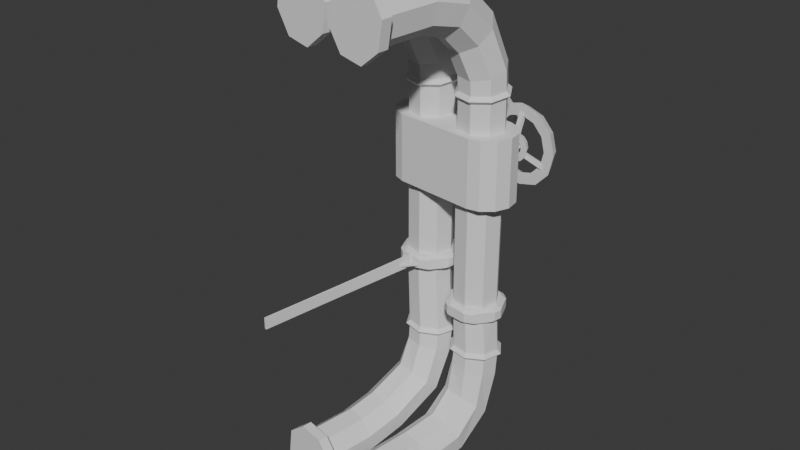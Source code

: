 # Source: pipeswithsupport.blend  (saved by Blender 4.4.30; exported with 4.5.12 LTS)
import bpy
from mathutils import Matrix  # noqa: F401  (used for matrix-valued properties, if any)

bpy.ops.wm.read_factory_settings(use_empty=True)
scene = bpy.context.scene
scene.name = 'Scene'

# ---- collections
col_collection = bpy.data.collections.new('Collection'); scene.collection.children.link(col_collection)

# ---- world
world_world = bpy.data.worlds.new('World'); scene.world = world_world
world_world.use_nodes = True; world_world.node_tree.nodes.clear()
_N = world_world.node_tree.nodes; _L = world_world.node_tree.links
n0 = _N.new('ShaderNodeOutputWorld'); n0.name = 'World Output'; n0.location = (300, 300)
n1 = _N.new('ShaderNodeBackground'); n1.name = 'Background'; n1.location = (10, 300)
n1.inputs[0].default_value = (0.05088, 0.05088, 0.05088, 1.0)
_L.new(n1.outputs[0], n0.inputs[0])
n0.is_active_output = True
world_world.color = (0.05088, 0.05088, 0.05088)
world_world.sun_shadow_jitter_overblur = 0.0

# ---- meshes
me_generator_v8_004 = bpy.data.meshes.new('generator_v8.004')
me_generator_v8_004.from_pydata([(-0.01076, 0.1881, -0.6619), (-0.003298, 0.1905, 0.044), (0.02885, 0.1437, -0.6614), (0.03744, 0.145, 0.04632), (-0.07827, 0.04818, -0.6632), (-0.01889, 0.04482, -0.6622), (-0.07278, 0.0469, 0.03852), (-0.0117, 0.04346, 0.04245), (-0.0685, 0.2064, 0.05281), (-0.06437, 0.1939, 0.04008), (-0.1217, 0.159, 0.04905), (-0.11, 0.1533, 0.03685), (0.05012, 0.1494, 0.06008), (0.03396, 0.0841, 0.04568), (0.04606, 0.07843, 0.05933), (-0.07828, 0.03509, 0.051), (-0.07302, 0.04684, 0.06433), (-0.1257, 0.0881, 0.0483), (-0.1138, 0.09237, 0.06201), (-0.4989, 0.1518, 0.4302), (-0.5033, 0.1612, 0.362), (-0.5204, 0.1719, 0.4461), (-0.5257, 0.1844, 0.3557), (-0.5032, 0.02567, 0.4846), (-0.5014, -0.0221, 0.4104), (-0.4857, 0.04138, 0.4594), (-0.4847, 0.00529, 0.4032), (-0.3287, 0.1434, 0.3058), (-0.3232, 0.08291, 0.2946), (-0.5024, 0.125, 0.3058), (-0.4965, 0.0645, 0.2946), (-0.1145, 0.1518, -0.6635), (-0.1179, 0.09251, -0.6637), (-0.1135, 0.0924, 0.0362), (0.002659, 0.2024, 0.05738), (-0.007134, 0.03108, 0.05557), (-0.1103, 0.1533, 0.06266), (-0.06461, 0.194, 0.06589), (0.03381, 0.08407, 0.07149), (0.03729, 0.145, 0.07213), (-0.5067, -0.00928, 0.3199), (-0.5161, 0.0564, 0.2663), (-0.4892, 0.01496, 0.3349), (-0.3214, 0.1707, 0.4302), (-0.328, 0.1798, 0.362), (-0.308, 0.02406, 0.4032), (-0.3072, 0.06033, 0.4594), (-0.07013, 0.1914, -0.6628), (0.02548, 0.0844, -0.6615), (-0.003477, 0.1906, 0.06981), (-0.4915, 0.1022, 0.4706), (-0.5111, 0.1061, 0.4994), (-0.01189, 0.04339, 0.06826), (-0.5239, 0.1365, 0.2812), (-0.3128, 0.1212, 0.4706), (-0.3146, 0.03351, 0.3349), (0.03287, 0.1447, 0.1496), (-0.007599, 0.1904, 0.1403), (-0.0763, 0.0464, 0.1186), (-0.01576, 0.04285, 0.1342), (-0.1133, 0.1531, 0.1119), (-0.155, 0.1617, 0.2112), (-0.06816, 0.1938, 0.1247), (-0.1185, 0.2017, 0.2465), (-0.03577, 0.08928, 0.3079), (0.02949, 0.08356, 0.147), (-0.03413, 0.1505, 0.3149), (-0.2264, 0.0932, 0.2696), (-0.1566, 0.1006, 0.2041), (-0.204, 0.0453, 0.3061), (-0.1224, 0.05409, 0.2295), (-0.2081, 0.1924, 0.3305), (-0.1782, 0.1858, 0.3922), (-0.1741, 0.03836, 0.3678), (-0.154, 0.07664, 0.4186), (-0.5585, 0.1328, 0.2808), (-0.5504, 0.05279, 0.266), (-0.1167, 0.09207, 0.1093), (-0.06844, 0.1971, 0.2895), (-0.07238, 0.04934, 0.2725), (-0.2281, 0.1541, 0.2798), (-0.1557, 0.1378, 0.4287), (-0.5584, 0.1679, 0.4457), (-0.5618, 0.1805, 0.3553), (-0.5386, -0.0261, 0.4099), (-0.5419, 0.02146, 0.4843), (-0.5502, 0.102, 0.4991), (-0.5421, -0.01296, 0.3195), (0.008306, -0.02364, -0.6619), (0.01561, -0.02071, 0.044), (0.04883, -0.06713, -0.6614), (0.05729, -0.06534, 0.04631), (-0.05626, -0.1649, -0.6632), (0.003177, -0.167, -0.6623), (-0.05084, -0.1658, 0.03847), (0.01029, -0.1679, 0.0424), (-0.04991, -0.006209, 0.0528), (-0.04553, -0.01856, 0.04007), (-0.1021, -0.05467, 0.04903), (-0.0903, -0.06016, 0.03683), (0.06987, -0.0607, 0.06007), (0.05509, -0.1263, 0.04564), (0.0673, -0.1317, 0.05929), (-0.0561, -0.1777, 0.05094), (-0.05108, -0.1658, 0.06428), (-0.1046, -0.1257, 0.04826), (-0.09278, -0.1212, 0.06197), (-0.4788, -0.06988, 0.4302), (-0.4835, -0.0606, 0.3619), (-0.5008, -0.05026, 0.4461), (-0.5063, -0.03783, 0.3557), (-0.4805, -0.1961, 0.4846), (-0.4776, -0.2438, 0.4103), (-0.4633, -0.18, 0.4593), (-0.4615, -0.2161, 0.4031), (-0.3085, -0.07466, 0.3057), (-0.3017, -0.135, 0.2945), (-0.4817, -0.09675, 0.3057), (-0.4746, -0.1571, 0.2945), (-0.09465, -0.06204, -0.6636), (-0.09677, -0.1214, -0.6637), (-0.0925, -0.1211, 0.03616), (0.02131, -0.008703, 0.05738), (0.01512, -0.1802, 0.05552), (-0.09058, -0.06014, 0.06263), (-0.04576, -0.01851, 0.06588), (0.05494, -0.1264, 0.07145), (0.05714, -0.06533, 0.07211), (-0.4833, -0.2311, 0.3198), (-0.494, -0.1656, 0.2662), (-0.4662, -0.2065, 0.3349), (-0.3017, -0.0473, 0.4302), (-0.3085, -0.03829, 0.3619), (-0.2853, -0.1936, 0.4031), (-0.2853, -0.1573, 0.4593), (-0.05113, -0.02153, -0.6628), (0.04671, -0.1265, -0.6615), (0.01543, -0.02066, 0.06981), (-0.4704, -0.1194, 0.4705), (-0.49, -0.1158, 0.4994), (0.0101, -0.168, 0.06821), (-0.5035, -0.08563, 0.2811), (-0.2921, -0.09663, 0.4705), (-0.2921, -0.1843, 0.3349), (0.05272, -0.06581, 0.1496), (0.01131, -0.02098, 0.1403), (-0.05436, -0.1664, 0.1185), (0.006248, -0.1686, 0.1341), (-0.09362, -0.06044, 0.1119), (-0.1352, -0.05273, 0.2112), (-0.04932, -0.01878, 0.1247), (-0.09955, -0.01199, 0.2465), (-0.01448, -0.1226, 0.3078), (0.05063, -0.127, 0.147), (-0.01413, -0.06134, 0.3149), (-0.2051, -0.1227, 0.2696), (-0.1355, -0.1138, 0.2041), (-0.1818, -0.1701, 0.3061), (-0.1004, -0.1596, 0.2295), (-0.189, -0.02314, 0.3305), (-0.1589, -0.02918, 0.3922), (-0.1517, -0.1765, 0.3678), (-0.1325, -0.1378, 0.4185), (-0.538, -0.09012, 0.2808), (-0.5282, -0.1699, 0.2659), (-0.09571, -0.1215, 0.1093), (-0.04941, -0.0155, 0.2895), (-0.05024, -0.1633, 0.2724), (-0.2081, -0.0619, 0.2797), (-0.1354, -0.0767, 0.4287), (-0.5386, -0.05501, 0.4456), (-0.5423, -0.04247, 0.3552), (-0.5148, -0.2486, 0.4098), (-0.5191, -0.2011, 0.4842), (-0.529, -0.1208, 0.4991), (-0.5186, -0.2355, 0.3194), (0.005617, -0.1773, -0.8533), (0.04751, -0.1329, -0.8564), (-0.05987, -0.03188, -0.8466), (0.001197, -0.03008, -0.8517), (-0.06013, -0.1914, -0.8609), (-0.05545, -0.1791, -0.8483), (-0.1119, -0.1427, -0.8562), (-0.09991, -0.1372, -0.8442), (0.05981, -0.1376, -0.8704), (0.04568, -0.07194, -0.8557), (0.05768, -0.06658, -0.8696), (-0.06528, -0.01993, -0.859), (-0.06057, -0.03181, -0.8724), (-0.1141, -0.07164, -0.8554), (-0.1025, -0.07623, -0.8693), (-0.4814, -0.1935, -1.23), (-0.4826, -0.2032, -1.161), (-0.4987, -0.2176, -1.245), (-0.4997, -0.2305, -1.155), (-0.5123, -0.0712, -1.284), (-0.5189, -0.02364, -1.21), (-0.4915, -0.08288, -1.259), (-0.4968, -0.04703, -1.203), (-0.3143, -0.15, -1.109), (-0.321, -0.0896, -1.098), (-0.488, -0.1672, -1.105), (-0.4944, -0.1068, -1.094), (-0.1017, -0.07627, -0.8435), (0.01101, -0.1894, -0.8668), (0.005856, -0.01782, -0.8649), (-0.1007, -0.1373, -0.87), (-0.05615, -0.1792, -0.8741), (0.04506, -0.07189, -0.8815), (0.0469, -0.1329, -0.8822), (-0.5198, -0.03677, -1.12), (-0.5146, -0.1027, -1.066), (-0.498, -0.05703, -1.135), (-0.3038, -0.1759, -1.233), (-0.3072, -0.1858, -1.165), (-0.3201, -0.0295, -1.207), (-0.313, -0.06517, -1.263), (0.004966, -0.1774, -0.8791), (-0.4851, -0.1436, -1.27), (-0.504, -0.1516, -1.299), (0.0005413, -0.03, -0.8775), (-0.5063, -0.1828, -1.08), (-0.3062, -0.1259, -1.274), (-0.3234, -0.03971, -1.138), (0.04107, -0.1324, -0.9596), (-0.0004328, -0.177, -0.9496), (-0.06484, -0.03127, -0.9266), (-0.00451, -0.02934, -0.9433), (-0.1046, -0.137, -0.9192), (-0.1212, -0.1401, -1.018), (-0.06077, -0.1789, -0.9329), (-0.08256, -0.1773, -1.054), (-0.009325, -0.0593, -1.117), (0.03938, -0.07125, -0.9569), (-0.003381, -0.1203, -1.124), (-0.2034, -0.09077, -1.075), (-0.1271, -0.07928, -1.011), (-0.1914, -0.03953, -1.112), (-0.09684, -0.03043, -1.037), (-0.1675, -0.1847, -1.136), (-0.1405, -0.1725, -1.199), (-0.1644, -0.02706, -1.174), (-0.1383, -0.06085, -1.225), (-0.5409, -0.1862, -1.079), (-0.5489, -0.1061, -1.065), (-0.1063, -0.07583, -0.9166), (-0.03376, -0.1692, -1.098), (-0.04808, -0.02209, -1.081), (-0.1935, -0.1508, -1.085), (-0.1284, -0.1212, -1.235), (-0.5367, -0.2215, -1.244), (-0.5358, -0.234, -1.154), (-0.5561, -0.0273, -1.209), (-0.5511, -0.07496, -1.283), (-0.543, -0.1556, -1.298), (-0.5552, -0.04036, -1.118), (-0.01602, 0.03498, -0.8533), (0.02848, 0.07675, -0.8564), (-0.07259, 0.1841, -0.8467), (-0.01153, 0.1822, -0.8517), (-0.0825, 0.02486, -0.8609), (-0.07708, 0.03689, -0.8483), (-0.1313, 0.07667, -0.8562), (-0.1189, 0.08136, -0.8442), (0.04048, 0.0713, -0.8704), (0.03034, 0.1377, -0.8557), (0.04264, 0.1424, -0.8696), (-0.07727, 0.1964, -0.859), (-0.07329, 0.1842, -0.8725), (-0.1291, 0.1477, -0.8554), (-0.1178, 0.1424, -0.8694), (-0.5277, 0.0297, -1.23), (-0.5288, 0.01998, -1.162), (-0.5446, 0.005293, -1.246), (-0.5454, -0.007565, -1.155), (-0.5606, 0.1515, -1.285), (-0.5679, 0.1989, -1.211), (-0.5396, 0.1402, -1.26), (-0.5455, 0.1759, -1.204), (-0.3839, 0.07166, -1.109), (-0.387, 0.1324, -1.098), (-0.5347, 0.05583, -1.106), (-0.542, 0.1162, -1.095), (-0.1171, 0.1423, -0.8436), (-0.01137, 0.02263, -0.8668), (-0.006141, 0.1942, -0.8649), (-0.1197, 0.08138, -0.87), (-0.07779, 0.03687, -0.8741), (0.02973, 0.1378, -0.8815), (0.02787, 0.07677, -0.8822), (-0.5686, 0.1858, -1.12), (-0.5624, 0.12, -1.066), (-0.5465, 0.1659, -1.135), (-0.375, 0.04513, -1.233), (-0.379, 0.03549, -1.165), (-0.3824, 0.1923, -1.207), (-0.3775, 0.1562, -1.263), (-0.01667, 0.03495, -0.8791), (-0.5322, 0.07951, -1.271), (-0.5509, 0.07122, -1.299), (-0.01218, 0.1823, -0.8775), (-0.5527, 0.03996, -1.081), (-0.3744, 0.09516, -1.274), (-0.3863, 0.1823, -1.139), (0.02209, 0.07758, -0.9595), (-0.02204, 0.03559, -0.9495), (-0.07752, 0.185, -0.9266), (-0.01718, 0.1833, -0.9433), (-0.1236, 0.0819, -0.9192), (-0.1616, 0.07824, -1.018), (-0.08238, 0.03741, -0.9328), (-0.1254, 0.03869, -1.054), (-0.04513, 0.1521, -1.117), (0.0241, 0.1388, -0.957), (-0.04288, 0.09082, -1.124), (-0.2892, 0.1362, -1.075), (-0.1639, 0.1393, -1.011), (-0.2747, 0.1867, -1.112), (-0.1307, 0.1862, -1.037), (-0.258, 0.04037, -1.136), (-0.2305, 0.05095, -1.198), (-0.2472, 0.1975, -1.174), (-0.2228, 0.1623, -1.225), (-0.5873, 0.03606, -1.08), (-0.5966, 0.116, -1.065), (-0.1216, 0.143, -0.9166), (-0.07616, 0.04384, -1.098), (-0.08156, 0.1916, -1.081), (-0.2823, 0.07572, -1.085), (-0.2158, 0.1015, -1.235), (-0.5826, 0.0008358, -1.245), (-0.5815, -0.01169, -1.154), (-0.6051, 0.1947, -1.209), (-0.5993, 0.1471, -1.284), (-0.59, 0.06667, -1.298), (-0.604, 0.1816, -1.119)], [], [(86, 85, 23, 51), (46, 25, 26, 45), (37, 62, 57, 49), (6, 15, 17, 33), (12, 3, 1, 34), (37, 8, 10, 36), (24, 40, 42, 26), (53, 22, 20, 29), (3, 13, 48, 2), (39, 56, 65, 38), (13, 14, 35, 7), (34, 49, 39, 12), (34, 1, 9, 8), (11, 10, 8, 9), (26, 25, 23, 24), (42, 55, 45, 26), (29, 20, 44, 27), (3, 2, 0, 1), (7, 6, 4, 5), (38, 65, 59, 52), (35, 52, 16, 15), (9, 47, 31, 11), (33, 11, 31, 32), (17, 18, 36, 10), (41, 53, 29, 30), (33, 17, 10, 11), (18, 17, 15, 16), (12, 39, 38, 14), (14, 38, 52, 35), (30, 42, 40, 41), (8, 37, 49, 34), (7, 35, 15, 6), (22, 21, 19, 20), (51, 23, 25, 50), (49, 57, 56, 39), (21, 51, 50, 19), (30, 28, 55, 42), (83, 82, 21, 22), (13, 7, 5, 48), (30, 29, 27, 28), (16, 58, 77, 18), (54, 81, 72, 43), (69, 70, 79, 73), (61, 60, 77, 68), (81, 66, 78, 72), (79, 59, 65, 64), (61, 80, 71, 63), (25, 46, 54, 50), (82, 86, 51, 21), (68, 77, 58, 70), (14, 13, 3, 12), (73, 79, 64, 74), (84, 82, 83, 87), (70, 69, 67, 68), (87, 40, 24, 84), (56, 66, 64, 65), (20, 19, 43, 44), (52, 59, 58, 16), (1, 0, 47, 9), (70, 58, 59, 79), (36, 60, 62, 37), (18, 77, 60, 36), (63, 62, 60, 61), (75, 83, 22, 53), (44, 71, 80, 27), (74, 64, 66, 81), (57, 78, 66, 56), (62, 63, 78, 57), (69, 55, 28, 67), (72, 78, 63, 71), (55, 69, 73, 45), (74, 46, 45, 73), (80, 61, 68, 67), (43, 72, 71, 44), (19, 50, 54, 43), (27, 80, 67, 28), (76, 41, 40, 87), (46, 74, 81, 54), (6, 33, 32, 4), (76, 75, 53, 41), (76, 87, 75), (75, 87, 83), (23, 85, 84, 24), (84, 85, 82), (82, 85, 86), (174, 173, 111, 139), (94, 121, 120, 92), (125, 150, 145, 137), (94, 103, 105, 121), (100, 91, 89, 122), (125, 96, 98, 124), (112, 128, 130, 114), (141, 110, 108, 117), (121, 99, 119, 120), (91, 101, 136, 90), (101, 102, 123, 95), (122, 137, 127, 100), (122, 89, 97, 96), (99, 98, 96, 97), (114, 113, 111, 112), (130, 143, 133, 114), (117, 108, 132, 115), (134, 113, 114, 133), (95, 94, 92, 93), (126, 153, 147, 140), (123, 140, 104, 103), (97, 135, 119, 99), (127, 144, 153, 126), (105, 106, 124, 98), (129, 141, 117, 118), (121, 105, 98, 99), (106, 105, 103, 104), (100, 127, 126, 102), (102, 126, 140, 123), (118, 130, 128, 129), (96, 125, 137, 122), (95, 123, 103, 94), (110, 109, 107, 108), (139, 111, 113, 138), (137, 145, 144, 127), (109, 139, 138, 107), (118, 116, 143, 130), (171, 170, 109, 110), (101, 95, 93, 136), (118, 117, 115, 116), (104, 146, 165, 106), (142, 169, 160, 131), (157, 158, 167, 161), (149, 148, 165, 156), (169, 154, 166, 160), (167, 147, 153, 152), (149, 168, 159, 151), (113, 134, 142, 138), (170, 174, 139, 109), (156, 165, 146, 158), (102, 101, 91, 100), (161, 167, 152, 162), (172, 170, 171, 175), (158, 157, 155, 156), (175, 128, 112, 172), (144, 154, 152, 153), (108, 107, 131, 132), (140, 147, 146, 104), (89, 88, 135, 97), (158, 146, 147, 167), (124, 148, 150, 125), (106, 165, 148, 124), (151, 150, 148, 149), (163, 171, 110, 141), (132, 159, 168, 115), (162, 152, 154, 169), (145, 166, 154, 144), (150, 151, 166, 145), (157, 143, 116, 155), (160, 166, 151, 159), (143, 157, 161, 133), (162, 134, 133, 161), (168, 149, 156, 155), (131, 160, 159, 132), (107, 138, 142, 131), (115, 168, 155, 116), (164, 129, 128, 175), (134, 162, 169, 142), (91, 90, 88, 89), (164, 163, 141, 129), (164, 175, 163), (163, 175, 171), (111, 173, 172, 112), (172, 173, 170), (170, 173, 174), (254, 253, 195, 219), (216, 197, 198, 215), (207, 230, 225, 217), (178, 187, 189, 203), (184, 177, 176, 204), (207, 180, 182, 206), (196, 210, 212, 198), (221, 194, 192, 201), (209, 224, 233, 208), (185, 186, 205, 179), (204, 217, 209, 184), (204, 176, 181, 180), (183, 182, 180, 181), (198, 197, 195, 196), (212, 223, 215, 198), (201, 192, 214, 199), (208, 233, 227, 220), (205, 220, 188, 187), (189, 190, 206, 182), (211, 221, 201, 202), (203, 189, 182, 183), (190, 189, 187, 188), (184, 209, 208, 186), (186, 208, 220, 205), (202, 212, 210, 211), (180, 207, 217, 204), (179, 205, 187, 178), (194, 193, 191, 192), (219, 195, 197, 218), (217, 225, 224, 209), (193, 219, 218, 191), (202, 200, 223, 212), (251, 250, 193, 194), (202, 201, 199, 200), (188, 226, 245, 190), (222, 249, 240, 213), (237, 238, 247, 241), (229, 228, 245, 236), (249, 234, 246, 240), (247, 227, 233, 232), (229, 248, 239, 231), (197, 216, 222, 218), (250, 254, 219, 193), (236, 245, 226, 238), (186, 185, 177, 184), (241, 247, 232, 242), (252, 250, 251, 255), (238, 237, 235, 236), (255, 210, 196, 252), (224, 234, 232, 233), (192, 191, 213, 214), (220, 227, 226, 188), (238, 226, 227, 247), (206, 228, 230, 207), (190, 245, 228, 206), (231, 230, 228, 229), (243, 251, 194, 221), (214, 239, 248, 199), (242, 232, 234, 249), (225, 246, 234, 224), (230, 231, 246, 225), (237, 223, 200, 235), (240, 246, 231, 239), (223, 237, 241, 215), (242, 216, 215, 241), (248, 229, 236, 235), (213, 240, 239, 214), (191, 218, 222, 213), (199, 248, 235, 200), (244, 211, 210, 255), (216, 242, 249, 222), (244, 243, 221, 211), (244, 255, 243), (243, 255, 251), (195, 253, 252, 196), (252, 253, 250), (250, 253, 254), (334, 333, 275, 299), (287, 310, 305, 297), (258, 267, 269, 283), (264, 257, 256, 284), (287, 260, 262, 286), (276, 290, 292, 278), (301, 274, 272, 281), (265, 266, 285, 259), (284, 297, 289, 264), (284, 256, 261, 260), (263, 262, 260, 261), (278, 277, 275, 276), (292, 303, 295, 278), (281, 272, 294, 279), (296, 277, 278, 295), (288, 313, 307, 300), (285, 300, 268, 267), (289, 304, 313, 288), (269, 270, 286, 262), (291, 301, 281, 282), (283, 269, 262, 263), (270, 269, 267, 268), (264, 289, 288, 266), (266, 288, 300, 285), (282, 292, 290, 291), (260, 287, 297, 284), (259, 285, 267, 258), (274, 273, 271, 272), (299, 275, 277, 298), (297, 305, 304, 289), (273, 299, 298, 271), (282, 280, 303, 292), (331, 330, 273, 274), (282, 281, 279, 280), (268, 306, 325, 270), (302, 329, 320, 293), (317, 318, 327, 321), (309, 308, 325, 316), (329, 314, 326, 320), (327, 307, 313, 312), (309, 328, 319, 311), (277, 296, 302, 298), (330, 334, 299, 273), (316, 325, 306, 318), (266, 265, 257, 264), (321, 327, 312, 322), (332, 330, 331, 335), (318, 317, 315, 316), (335, 290, 276, 332), (304, 314, 312, 313), (272, 271, 293, 294), (300, 307, 306, 268), (318, 306, 307, 327), (286, 308, 310, 287), (270, 325, 308, 286), (311, 310, 308, 309), (323, 331, 274, 301), (294, 319, 328, 279), (322, 312, 314, 329), (305, 326, 314, 304), (310, 311, 326, 305), (317, 303, 280, 315), (320, 326, 311, 319), (303, 317, 321, 295), (322, 296, 295, 321), (328, 309, 316, 315), (293, 320, 319, 294), (271, 298, 302, 293), (279, 328, 315, 280), (324, 291, 290, 335), (296, 322, 329, 302), (324, 323, 301, 291), (324, 335, 323), (323, 335, 331), (275, 333, 332, 276), (332, 333, 330), (330, 333, 334), (183, 181, 92, 120), (181, 176, 93, 92), (176, 177, 136, 93), (177, 185, 90, 136), (185, 179, 88, 90), (179, 178, 135, 88), (178, 203, 119, 135), (203, 183, 120, 119), (263, 261, 4, 32), (261, 256, 5, 4), (256, 257, 48, 5), (257, 265, 2, 48), (265, 259, 0, 2), (259, 258, 47, 0), (258, 283, 31, 47), (283, 263, 32, 31)])
me_generator_v8_004.update()
me_generator_v8_002 = bpy.data.meshes.new('generator_v8.002')
me_generator_v8_002.from_pydata([(0.07693, -0.1212, -0.06557), (0.03553, -0.2021, -0.06405), (0.06842, -0.1629, -0.06511), (-0.06297, -0.2108, -0.06147), (-0.01257, -0.2197, -0.06271), (-0.1022, -0.1778, -0.06065), (-0.1178, -0.1382, -0.06047), (-0.1238, -0.1395, -0.2948), (-0.1082, -0.1792, -0.295), (-0.1345, 0.1917, -0.06191), (-0.1016, 0.2309, -0.06297), (-0.1405, 0.1904, -0.2963), (-0.1077, 0.2296, -0.2973), (-0.05354, 0.2484, -0.06431), (-0.003135, 0.2395, -0.06555), (0.03607, 0.2066, -0.06637), (-0.06899, -0.2121, -0.2958), (-0.01859, -0.221, -0.2971), (0.02951, -0.2035, -0.2984), (0.03006, 0.2053, -0.3007), (-0.009153, 0.2382, -0.2999), (-0.143, 0.15, -0.06145), (0.05171, 0.167, -0.06655), (-0.1491, 0.1486, -0.2958), (0.04569, 0.1657, -0.3009), (0.07091, -0.1225, -0.2999), (-0.05956, 0.2471, -0.2987), (0.06241, -0.1643, -0.2995)], [], [(1, 18, 27, 2), (5, 8, 16, 3), (24, 19, 15, 22), (26, 12, 10, 13), (23, 11, 12, 26, 20, 19, 24, 25, 27, 18, 17, 16, 8, 7), (12, 11, 9, 10), (6, 21, 23, 7), (4, 17, 18, 1), (17, 4, 3, 16), (11, 23, 21, 9), (14, 15, 19, 20), (8, 5, 6, 7), (20, 26, 13, 14), (2, 27, 25, 0), (25, 24, 22, 0), (1, 2, 0, 22, 15, 14, 13, 10, 9, 21, 6, 5, 3, 4)])
me_generator_v8_002.update()
me_generator_v8_001 = bpy.data.meshes.new('generator_v8.001')
me_generator_v8_001.from_pydata([(0.2608, 0.04694, -0.1266), (0.2588, 0.08332, -0.09017), (0.296, 0.03082, -0.1162), (0.2936, 0.07481, -0.07211), (0.2616, 0.03363, -0.1764), (0.2608, 0.04694, -0.2261), (0.2635, -0.007478, -0.1764), (0.2625, 0.01134, -0.2467), (0.2902, 0.1349, -0.05598), (0.2596, 0.06275, -0.05453), (0.2557, 0.133, -0.03569), (0.2969, 0.01471, -0.1764), (0.2596, 0.06275, -0.2982), (0.2588, 0.08332, -0.2626), (0.256, 0.133, -0.07684), (0.2625, 0.01134, -0.106), (0.296, 0.03082, -0.2366), (0.2936, 0.07481, -0.2806), (0.2902, 0.1349, -0.2968), (0.2869, 0.195, -0.2806), (0.256, 0.133, -0.2759), (0.2532, 0.1827, -0.2626), (0.2512, 0.2191, -0.2261), (0.2505, 0.2324, -0.1764), (0.2489, 0.2546, -0.2467), (0.2478, 0.2735, -0.1764), (0.2844, 0.239, -0.1162), (0.2835, 0.2551, -0.1764), (0.2489, 0.2546, -0.106), (0.2532, 0.1827, -0.09017), (0.2869, 0.195, -0.07211), (0.2306, 0.106, -0.1321), (0.2317, 0.08735, -0.1508), (0.2515, 0.1134, -0.1429), (0.2522, 0.0993, -0.1571), (0.2301, 0.1186, -0.1987), (0.2306, 0.1092, -0.1893), (0.2515, 0.1134, -0.2098), (0.2504, 0.09917, -0.1934), (0.2292, 0.1315, -0.2274), (0.2278, 0.157, -0.2206), (0.2504, 0.1327, -0.215), (0.2493, 0.152, -0.2098), (0.2557, 0.133, -0.3171), (0.2844, 0.239, -0.2366), (0.2512, 0.2191, -0.1266), (0.2518, 0.2032, -0.05453), (0.2292, 0.1315, -0.1253), (0.2504, 0.1327, -0.1378), (0.2308, 0.1057, -0.1764), (0.2525, 0.09413, -0.1764), (0.2306, 0.106, -0.2206), (0.2279, 0.1573, -0.1764), (0.2281, 0.1538, -0.1893), (0.2482, 0.1712, -0.1764), (0.2467, 0.166, -0.1934), (0.2518, 0.2032, -0.2982), (0.2301, 0.1186, -0.154), (0.2306, 0.1092, -0.1635), (0.2294, 0.1315, -0.1506), (0.232, 0.08052, -0.1764), (0.2317, 0.08735, -0.2019), (0.2294, 0.1315, -0.2022), (0.2287, 0.1444, -0.1987), (0.2267, 0.1757, -0.2019), (0.2263, 0.1825, -0.1764), (0.2485, 0.1661, -0.1571), (0.2281, 0.1538, -0.1635), (0.2278, 0.157, -0.1321), (0.2493, 0.152, -0.1429), (0.2405, 0.1591, -0.2025), (0.2675, 0.2314, -0.2433), (0.2701, 0.2382, -0.2296), (0.275, 0.1262, -0.05892), (0.244, 0.1245, -0.1406), (0.2741, 0.1418, -0.05892), (0.2431, 0.1401, -0.1406), (0.1893, -0.08913, -0.0262), (0.1917, -0.1594, -0.04505), (0.2239, -0.08795, -0.04649), (0.2259, -0.1481, -0.06262), (0.193, -0.1886, -0.1669), (0.1926, -0.1753, -0.1171), (0.228, -0.2083, -0.1669), (0.2275, -0.1922, -0.1067), (0.1926, -0.1753, -0.2166), (0.1913, -0.1389, -0.2531), (0.1935, -0.2109, -0.2372), (0.1917, -0.1594, -0.2887), (0.2267, 0.1757, -0.1508), (0.2784, 0.03646, -0.2433), (0.2435, 0.1054, -0.2025), (0.2817, 0.03, -0.2296), (0.2284, 0.1713, -0.1888), (0.2554, 0.2437, -0.2296), (0.1896, -0.08912, -0.06735), (0.1913, -0.1389, -0.08069), (0.1935, -0.2109, -0.09654), (0.2275, -0.1922, -0.2271), (0.1893, -0.08913, -0.3076), (0.1896, -0.08912, -0.2664), (0.2287, 0.1444, -0.154), (0.2678, 0.02294, -0.2296), (0.2329, 0.09186, -0.1888), (0.2296, 0.09831, -0.2025), (0.2645, 0.0294, -0.2433), (0.2295, 0.1237, -0.1351), (0.2605, 0.1254, -0.05342), (0.2259, 0.1645, -0.2025), (0.2529, 0.2369, -0.2433), (0.2287, 0.1393, -0.1351), (0.2596, 0.141, -0.05342), (0.1941, -0.2297, -0.1669), (0.2259, -0.1481, -0.2711), (0.2239, -0.08795, -0.2873), (0.2218, -0.02779, -0.2711), (0.2203, 0.01625, -0.2271), (0.1879, -0.03939, -0.2531), (0.1867, -0.002978, -0.2166), (0.1862, 0.01035, -0.1669), (0.1867, -0.002978, -0.1171), (0.1845, 0.05147, -0.1669), (0.1852, 0.03263, -0.09654), (0.2218, -0.02779, -0.06262), (0.2203, 0.01625, -0.1067), (0.1869, -0.01883, -0.04505), (0.1847, -0.1086, -0.1334), (0.184, -0.08932, -0.1283), (0.1637, -0.1156, -0.1227), (0.1628, -0.09004, -0.1158), (0.1853, -0.1279, -0.1669), (0.1833, -0.1228, -0.1839), (0.1639, -0.1158, -0.1669), (0.1638, -0.1124, -0.1798), (0.184, -0.08932, -0.2055), (0.1847, -0.1086, -0.2003), (0.1628, -0.09004, -0.2179), (0.1637, -0.1156, -0.2111), (0.181, -0.05593, -0.1839), (0.1827, -0.05072, -0.1669), (0.1622, -0.06769, -0.1798), (0.1621, -0.06423, -0.1669), (0.1869, -0.01883, -0.2887), (0.2198, 0.03237, -0.1669), (0.1879, -0.03939, -0.08069), (0.1851, -0.1227, -0.1476), (0.1638, -0.1124, -0.154), (0.1643, -0.1342, -0.1924), (0.1833, -0.07002, -0.2003), (0.1626, -0.07713, -0.1892), (0.1829, -0.05589, -0.1476), (0.1613, -0.04584, -0.1413), (0.1611, -0.03901, -0.1669), (0.1852, 0.03263, -0.2372), (0.163, -0.09003, -0.1411), (0.1634, -0.1029, -0.1445), (0.1643, -0.1342, -0.1413), (0.1645, -0.1411, -0.1669), (0.1634, -0.1029, -0.1892), (0.163, -0.09003, -0.1927), (0.1619, -0.06452, -0.2111), (0.1613, -0.04584, -0.1924), (0.1622, -0.06769, -0.154), (0.1833, -0.07002, -0.1334), (0.1626, -0.07713, -0.1445), (0.1619, -0.06452, -0.1227), (0.2131, -0.1927, -0.2201), (0.1765, -0.1165, -0.193), (0.21, -0.1861, -0.2338), (0.206, 0.01577, -0.2201), (0.1629, -0.05022, -0.1793), (0.1915, 0.02155, -0.2201), (0.1625, -0.1232, -0.193), (0.1959, -0.1929, -0.2338), (0.1656, -0.1298, -0.1793), (0.199, -0.1994, -0.2201), (0.2033, 0.00905, -0.2338), (0.1747, -0.06273, -0.193), (0.1888, 0.01483, -0.2338), (0.1602, -0.05695, -0.193), (0.1624, -0.08224, -0.1256), (0.1934, -0.08118, -0.04393), (0.1769, -0.08175, -0.1311), (0.2079, -0.08069, -0.04943), (0.163, -0.09785, -0.1256), (0.194, -0.09678, -0.04393), (0.1774, -0.09735, -0.1311), (0.2085, -0.09629, -0.04943), (0.1043, 0.1129, -0.1864), (0.1149, 0.1035, -0.1764), (0.1043, 0.1129, -0.1664), (0.09488, 0.1023, -0.1764), (0.2531, 0.1112, -0.1764), (0.2648, 0.1205, -0.185), (0.2648, 0.1205, -0.1677), (0.1136, 0.125, -0.1547), (0.1031, 0.1345, -0.1647), (0.09368, 0.1239, -0.1547), (0.1042, 0.1145, -0.1647), (0.2636, 0.1421, -0.1634), (0.2519, 0.1328, -0.1547), (0.2646, 0.1248, -0.1634), (0.2634, 0.1464, -0.1677), (0.2634, 0.1464, -0.185), (0.2507, 0.1544, -0.1764), (0.2519, 0.1328, -0.198), (0.2636, 0.1421, -0.1893), (0.2646, 0.1248, -0.1893), (0.103, 0.1361, -0.1664), (0.1124, 0.1466, -0.1764), (0.103, 0.1361, -0.1864), (0.09247, 0.1455, -0.1764), (0.1031, 0.1345, -0.188), (0.1136, 0.125, -0.198), (0.1042, 0.1145, -0.188), (0.09368, 0.1239, -0.198), (0.1848, -0.06766, -0.1669), (0.1973, -0.07589, -0.1582), (0.1973, -0.07589, -0.1755), (0.1855, -0.08926, -0.1453), (0.198, -0.0975, -0.1539), (0.1975, -0.08019, -0.1539), (0.198, -0.0975, -0.1798), (0.1855, -0.08926, -0.1885), (0.1975, -0.08019, -0.1798), (0.1982, -0.1018, -0.1582), (0.1863, -0.1109, -0.1669), (0.1982, -0.1018, -0.1755), (0.03685, -0.08569, -0.1539), (0.03744, -0.103, -0.1539), (0.04939, -0.09392, -0.1453), (0.04865, -0.07231, -0.1669), (0.0367, -0.08139, -0.1755), (0.0367, -0.08139, -0.1582), (0.03759, -0.1073, -0.1582), (0.03759, -0.1073, -0.1755), (0.05013, -0.1155, -0.1669), (0.04939, -0.09392, -0.1885), (0.03744, -0.103, -0.1798), (0.03685, -0.08569, -0.1798), (0.01005, 0.1106, -0.1634), (0.0218, 0.1199, -0.1547), (0.009086, 0.1279, -0.1634), (0.008846, 0.1322, -0.185), (0.008846, 0.1322, -0.1677), (0.02059, 0.1415, -0.1764), (0.0218, 0.1199, -0.198), (0.01005, 0.1106, -0.1893), (0.009086, 0.1279, -0.1893), (0.01029, 0.1063, -0.1677), (0.01029, 0.1063, -0.185), (0.023, 0.09832, -0.1764)], [], [(5, 4, 11, 16), (64, 53, 52, 65), (19, 18, 43, 56), (23, 22, 44, 27), (68, 101, 59, 47), (46, 28, 45, 29), (21, 20, 18, 19), (56, 43, 20, 21), (27, 44, 24, 25), (17, 16, 7, 12), (25, 24, 22, 23), (20, 13, 17, 18), (2, 3, 9, 15), (3, 2, 0, 1), (56, 24, 44, 19), (30, 8, 14, 29), (10, 46, 29, 14), (10, 9, 3, 8), (29, 45, 26, 30), (50, 34, 32, 60), (54, 55, 64, 65), (33, 48, 47, 31), (41, 37, 51, 39), (45, 23, 27, 26), (60, 49, 36, 61), (66, 54, 65, 89), (48, 69, 68, 47), (13, 5, 16, 17), (34, 33, 31, 32), (50, 38, 36, 49), (5, 13, 12, 7), (32, 58, 49, 60), (4, 0, 2, 11), (28, 46, 30, 26), (8, 30, 46, 10), (43, 12, 13, 20), (49, 58, 34, 50), (1, 14, 8, 3), (25, 28, 26, 27), (9, 10, 14, 1), (7, 6, 4, 5), (101, 67, 66, 69), (57, 59, 48, 33), (16, 11, 6, 7), (62, 35, 37, 41), (67, 52, 54, 66), (42, 41, 39, 40), (89, 67, 101, 68), (59, 101, 69, 48), (103, 102, 92, 38), (55, 42, 40, 64), (38, 37, 35, 36), (37, 38, 61, 51), (38, 50, 60, 61), (63, 62, 41, 42), (55, 54, 52, 53), (70, 55, 93, 108), (72, 71, 109, 94), (196, 195, 200, 199, 202, 204, 209, 208), (148, 134, 136, 160), (144, 120, 124, 123), (97, 78, 96, 82), (11, 2, 15, 6), (72, 55, 70, 71), (53, 63, 42, 55), (225, 227, 222, 224, 218, 217, 221, 220), (112, 97, 82, 81), (130, 145, 156, 157), (162, 141, 139, 150), (160, 149, 140, 161), (58, 57, 33, 34), (18, 17, 12, 43), (19, 44, 22, 21), (94, 93, 55, 72), (105, 104, 91, 90), (76, 75, 73, 74), (109, 108, 93, 94), (92, 102, 105, 90), (69, 66, 89, 68), (205, 207, 193, 192, 189, 188, 214, 213), (76, 74, 106, 110), (111, 107, 73, 75), (118, 117, 115, 116), (194, 193, 207, 206, 203, 202, 199, 201), (211, 210, 212, 215, 246, 248, 243, 245), (136, 159, 149, 160), (84, 83, 81, 82), (162, 164, 165, 151), (145, 126, 128, 156), (153, 121, 143, 116), (156, 146, 132, 157), (116, 143, 119, 118), (80, 79, 77, 78), (86, 85, 98, 113), (78, 97, 84, 80), (95, 144, 123, 79), (142, 99, 100, 117), (98, 83, 112, 87), (127, 163, 165, 129), (141, 140, 138, 139), (122, 125, 123, 124), (96, 95, 79, 80), (137, 136, 134, 135), (120, 119, 143, 124), (121, 153, 118, 119), (83, 84, 97, 112), (154, 164, 163, 127), (138, 148, 160, 161), (158, 133, 131, 135), (129, 128, 126, 127), (125, 122, 120, 144), (157, 132, 133, 147), (82, 96, 80, 84), (124, 143, 121, 122), (114, 113, 88, 99), (86, 100, 99, 88), (100, 86, 113, 114), (85, 81, 83, 98), (113, 98, 87, 88), (149, 159, 134, 148), (128, 155, 146, 156), (164, 162, 150, 163), (163, 150, 151, 165), (117, 100, 114, 115), (116, 115, 142, 153), (139, 138, 161, 152), (131, 130, 157, 147), (155, 154, 127, 126), (166, 131, 174, 175), (147, 137, 135, 131), (115, 114, 99, 142), (77, 125, 144, 95), (132, 146, 145, 130), (146, 155, 126, 145), (152, 151, 150, 139), (174, 131, 167, 172), (206, 205, 213, 212, 210, 209, 204, 203), (140, 149, 148, 138), (182, 186, 184, 180), (185, 184, 186, 187), (125, 77, 79, 123), (169, 176, 178, 171), (187, 186, 182, 183), (181, 180, 184, 185), (159, 158, 135, 134), (133, 132, 130, 131), (183, 182, 180, 181), (171, 170, 138, 169), (168, 167, 131, 166), (181, 185, 187, 183), (170, 171, 178, 179), (234, 236, 226, 225, 220, 219, 230, 229), (224, 223, 237, 239, 232, 231, 216, 218), (223, 222, 227, 226, 236, 235, 238, 237), (248, 247, 250, 249, 240, 242, 244, 243), (175, 174, 172, 173), (170, 179, 177, 138), (201, 200, 195, 198, 190, 189, 192, 194), (217, 216, 231, 233, 228, 230, 219, 221), (179, 178, 176, 177), (191, 190, 198, 197, 241, 240, 249, 251), (166, 175, 173, 168), (141, 162, 151, 152), (169, 138, 177, 176), (88, 87, 85, 86), (122, 121, 119, 120), (129, 154, 155, 128), (153, 142, 117, 118), (165, 164, 154, 129), (140, 141, 152, 161), (78, 77, 95, 96), (147, 133, 158, 137), (87, 112, 81, 85), (137, 158, 159, 136), (173, 172, 167, 168), (75, 76, 110, 111), (197, 196, 208, 211, 245, 244, 242, 241), (71, 70, 108, 109), (38, 92, 90, 91), (36, 35, 51, 61), (15, 9, 1, 0), (62, 63, 40, 39), (47, 59, 57, 31), (65, 52, 67, 89), (63, 53, 64, 40), (24, 56, 21, 22), (6, 15, 0, 4), (35, 62, 39, 51), (28, 25, 23, 45), (31, 57, 58, 32), (103, 38, 91, 104), (107, 106, 74, 73), (233, 232, 239, 238, 235, 234, 229, 228), (102, 103, 104, 105), (111, 110, 106, 107), (188, 189, 190, 191), (192, 193, 194), (195, 196, 197, 198), (199, 200, 201), (202, 203, 204), (205, 206, 207), (208, 209, 210, 211), (212, 213, 214, 215), (216, 217, 218), (219, 220, 221), (222, 223, 224), (225, 226, 227), (228, 229, 230), (231, 232, 233), (234, 235, 236), (237, 238, 239), (240, 241, 242), (243, 244, 245), (246, 247, 248), (249, 250, 251), (215, 214, 188, 191, 251, 250, 247, 246)])
me_generator_v8_001.update()
me_cylinder_001 = bpy.data.meshes.new('Cylinder.001')
me_cylinder_001.from_pydata([(0.0866, 0.8006, -1.0), (-0.0866, 0.8006, -1.0), (-0.2159, 0.8753, -0.7013), (-0.1293, 0.9253, -0.6013), (0.1293, 0.9253, -0.6013), (0.2159, 0.8753, -0.7013), (-0.0866, 0.8006, 1.0), (0.0866, 0.8006, 1.0), (0.2159, 0.8753, 0.7013), (0.1293, 0.9253, 0.6013), (-0.1293, 0.9253, 0.6013), (-0.2159, 0.8753, 0.7013), (0.7367, 0.3253, -1.0), (0.6501, 0.4753, -1.0), (0.6501, 0.6247, -0.7013), (0.7367, 0.5747, -0.6013), (0.866, 0.3506, -0.6013), (0.866, 0.2506, -0.7013), (0.6501, 0.4753, 1.0), (0.7367, 0.3253, 1.0), (0.866, 0.2506, 0.7013), (0.866, 0.3506, 0.6013), (0.7367, 0.5747, 0.6013), (0.6501, 0.6247, 0.7013), (0.6501, -0.4753, -1.0), (0.7367, -0.3253, -1.0), (0.866, -0.2506, -0.7013), (0.866, -0.3506, -0.6013), (0.7367, -0.5747, -0.6013), (0.6501, -0.6247, -0.7013), (0.7367, -0.3253, 1.0), (0.6501, -0.4753, 1.0), (0.6501, -0.6247, 0.7013), (0.7367, -0.5747, 0.6013), (0.866, -0.3506, 0.6013), (0.866, -0.2506, 0.7013), (-0.0866, -0.8006, -1.0), (0.0866, -0.8006, -1.0), (0.2159, -0.8753, -0.7013), (0.1293, -0.9253, -0.6013), (-0.1293, -0.9253, -0.6013), (-0.2159, -0.8753, -0.7013), (0.0866, -0.8006, 1.0), (-0.0866, -0.8006, 1.0), (-0.2159, -0.8753, 0.7013), (-0.1293, -0.9253, 0.6013), (0.1293, -0.9253, 0.6013), (0.2159, -0.8753, 0.7013), (-0.7367, -0.3253, -1.0), (-0.6501, -0.4753, -1.0), (-0.6501, -0.6247, -0.7013), (-0.7367, -0.5747, -0.6013), (-0.866, -0.3506, -0.6013), (-0.866, -0.2506, -0.7013), (-0.6501, -0.4753, 1.0), (-0.7367, -0.3253, 1.0), (-0.866, -0.2506, 0.7013), (-0.866, -0.3506, 0.6013), (-0.7367, -0.5747, 0.6013), (-0.6501, -0.6247, 0.7013), (-0.6501, 0.4753, -1.0), (-0.7367, 0.3253, -1.0), (-0.866, 0.2506, -0.7013), (-0.866, 0.3506, -0.6013), (-0.7367, 0.5747, -0.6013), (-0.6501, 0.6247, -0.7013), (-0.7367, 0.3253, 1.0), (-0.6501, 0.4753, 1.0), (-0.6501, 0.6247, 0.7013), (-0.7367, 0.5747, 0.6013), (-0.866, 0.3506, 0.6013), (-0.866, 0.2506, 0.7013)], [], [(65, 64, 69, 68, 11, 10, 3, 2), (29, 28, 33, 32, 47, 46, 39, 38), (41, 40, 45, 44, 59, 58, 51, 50), (53, 52, 57, 56, 71, 70, 63, 62), (17, 16, 21, 20, 35, 34, 27, 26), (19, 18, 7, 6, 67, 66, 55, 54, 43, 42, 31, 30), (5, 4, 9, 8, 23, 22, 15, 14), (0, 1, 2, 3, 4, 5), (6, 7, 8, 9, 10, 11), (12, 13, 14, 15, 16, 17), (18, 19, 20, 21, 22, 23), (24, 25, 26, 27, 28, 29), (30, 31, 32, 33, 34, 35), (36, 37, 38, 39, 40, 41), (42, 43, 44, 45, 46, 47), (48, 49, 50, 51, 52, 53), (54, 55, 56, 57, 58, 59), (60, 61, 62, 63, 64, 65), (66, 67, 68, 69, 70, 71), (5, 14, 13, 0), (23, 8, 7, 18), (3, 10, 9, 4), (21, 16, 15, 22), (17, 26, 25, 12), (35, 20, 19, 30), (33, 28, 27, 34), (29, 38, 37, 24), (47, 32, 31, 42), (45, 40, 39, 46), (41, 50, 49, 36), (59, 44, 43, 54), (57, 52, 51, 58), (53, 62, 61, 48), (71, 56, 55, 66), (69, 64, 63, 70), (65, 2, 1, 60), (11, 68, 67, 6), (1, 0, 13, 12, 25, 24, 37, 36, 49, 48, 61, 60)])
_uv = me_cylinder_001.uv_layers.new(name='UVMap')
_uv.uv.foreach_set('vector', [0.1251, 0.5747, 0.1418, 0.5997, 0.1418, 0.9003, 0.1251, 0.9253, 0.04156, 0.9253, 0.02489, 0.9003, 0.02489, 0.5997, 0.04156, 0.5747, 0.6251, 0.5747, 0.6418, 0.5997, 0.6418, 0.9003, 0.6251, 0.9253, 0.5416, 0.9253, 0.5249, 0.9003, 0.5249, 0.5997, 0.5416, 0.5747, 0.4584, 0.5747, 0.4751, 0.5997, 0.4751, 0.9003, 0.4584, 0.9253, 0.3749, 0.9253, 0.3582, 0.9003, 0.3582, 0.5997, 0.3749, 0.5747, 0.2918, 0.5747, 0.3084, 0.5997, 0.3084, 0.9003, 0.2918, 0.9253, 0.2082, 0.9253, 0.1916, 0.9003, 0.1916, 0.5997, 0.2082, 0.5747, 0.7918, 0.5747, 0.8084, 0.5997, 0.8084, 0.9003, 0.7918, 0.9253, 0.7082, 0.9253, 0.6916, 0.9003, 0.6916, 0.5997, 0.7082, 0.5747, 0.4268, 0.3281, 0.406, 0.3641, 0.2708, 0.4422, 0.2292, 0.4422, 0.09398, 0.3641, 0.0732, 0.3281, 0.0732, 0.1719, 0.09398, 0.1359, 0.2292, 0.05784, 0.2708, 0.05784, 0.406, 0.1359, 0.4268, 0.1719, 0.9584, 0.5747, 0.9751, 0.5997, 0.9751, 0.9003, 0.9584, 0.9253, 0.8749, 0.9253, 0.8582, 0.9003, 0.8582, 0.5997, 0.8749, 0.5747, 0.7708, 0.4422, 0.7292, 0.4422, 0.6982, 0.4601, 0.719, 0.4721, 0.781, 0.4721, 0.8018, 0.4601, 0.2292, 0.4422, 0.2708, 0.4422, 0.3018, 0.4601, 0.281, 0.4721, 0.219, 0.4721, 0.1982, 0.4601, 0.9268, 0.3281, 0.906, 0.3641, 0.906, 0.3999, 0.9268, 0.3879, 0.9578, 0.3342, 0.9578, 0.3102, 0.406, 0.3641, 0.4268, 0.3281, 0.4578, 0.3102, 0.4578, 0.3342, 0.4268, 0.3879, 0.406, 0.3999, 0.906, 0.1359, 0.9268, 0.1719, 0.9578, 0.1898, 0.9578, 0.1658, 0.9268, 0.1121, 0.906, 0.1001, 0.4268, 0.1719, 0.406, 0.1359, 0.406, 0.1001, 0.4268, 0.1121, 0.4578, 0.1658, 0.4578, 0.1898, 0.7292, 0.05784, 0.7708, 0.05784, 0.8018, 0.03992, 0.781, 0.02792, 0.719, 0.02792, 0.6982, 0.03992, 0.2708, 0.05784, 0.2292, 0.05784, 0.1982, 0.03992, 0.219, 0.02792, 0.281, 0.02792, 0.3018, 0.03992, 0.5732, 0.1719, 0.594, 0.1359, 0.594, 0.1001, 0.5732, 0.1121, 0.5422, 0.1658, 0.5422, 0.1898, 0.09398, 0.1359, 0.0732, 0.1719, 0.04215, 0.1898, 0.04215, 0.1658, 0.0732, 0.1121, 0.09398, 0.1001, 0.594, 0.3641, 0.5732, 0.3281, 0.5422, 0.3102, 0.5422, 0.3342, 0.5732, 0.3879, 0.594, 0.3999, 0.0732, 0.3281, 0.09398, 0.3641, 0.09398, 0.3999, 0.0732, 0.3879, 0.04215, 0.3342, 0.04215, 0.3102, 0.8018, 0.4601, 0.906, 0.3999, 0.906, 0.3641, 0.7708, 0.4422, 0.406, 0.3999, 0.3018, 0.4601, 0.2708, 0.4422, 0.406, 0.3641, 0.02489, 0.5997, 0.02489, 0.9003, -8.941e-08, 0.9003, -8.941e-08, 0.5997, 0.8084, 0.9003, 0.8084, 0.5997, 0.8582, 0.5997, 0.8582, 0.9003, 0.9578, 0.3102, 0.9578, 0.1898, 0.9268, 0.1719, 0.9268, 0.3281, 0.4578, 0.1898, 0.4578, 0.3102, 0.4268, 0.3281, 0.4268, 0.1719, 0.6418, 0.9003, 0.6418, 0.5997, 0.6916, 0.5997, 0.6916, 0.9003, 0.906, 0.1001, 0.8018, 0.03992, 0.7708, 0.05784, 0.906, 0.1359, 0.3018, 0.03992, 0.406, 0.1001, 0.406, 0.1359, 0.2708, 0.05784, 0.4751, 0.9003, 0.4751, 0.5997, 0.5249, 0.5997, 0.5249, 0.9003, 0.6982, 0.03992, 0.594, 0.1001, 0.594, 0.1359, 0.7292, 0.05784, 0.09398, 0.1001, 0.1982, 0.03992, 0.2292, 0.05784, 0.09398, 0.1359, 0.3084, 0.9003, 0.3084, 0.5997, 0.3582, 0.5997, 0.3582, 0.9003, 0.5422, 0.1898, 0.5422, 0.3102, 0.5732, 0.3281, 0.5732, 0.1719, 0.04215, 0.3102, 0.04215, 0.1898, 0.0732, 0.1719, 0.0732, 0.3281, 0.1418, 0.9003, 0.1418, 0.5997, 0.1916, 0.5997, 0.1916, 0.9003, 0.594, 0.3999, 0.6982, 0.4601, 0.7292, 0.4422, 0.594, 0.3641, 0.1982, 0.4601, 0.09398, 0.3999, 0.09398, 0.3641, 0.2292, 0.4422, 0.7292, 0.4422, 0.7708, 0.4422, 0.906, 0.3641, 0.9268, 0.3281, 0.9268, 0.1719, 0.906, 0.1359, 0.7708, 0.05784, 0.7292, 0.05784, 0.594, 0.1359, 0.5732, 0.1719, 0.5732, 0.3281, 0.594, 0.3641])
me_cylinder_001.update()
me_cylinder_002 = bpy.data.meshes.new('Cylinder.002')
me_cylinder_002.from_pydata([(-0.7259, -0.3679, 0.07325), (-0.7259, -0.3679, -0.2657), (-0.7173, -1.152, 0.07325), (-0.7173, -1.152, -0.2657), (-0.6461, -0.367, -0.2657), (-0.6461, -0.367, 0.07325), (-0.6381, -1.092, -0.2657), (-0.6962, -1.152, -0.2657), (-0.6962, -1.152, 0.07325), (-0.6381, -1.092, 0.07325), (0.02433, -0.8294, 0.07325), (0.02433, -0.8294, -0.2657), (-0.6699, -1.194, 0.07325), (-0.6699, -1.194, -0.2657), (-0.0128, -0.7587, -0.2657), (-0.0128, -0.7587, 0.07325), (-0.6551, -1.096, -0.2657), (-0.6797, -1.175, -0.2657), (-0.6797, -1.175, 0.07325), (-0.6551, -1.096, 0.07325), (0.09779, 0.7977, -1.0), (-0.07541, 0.7993, -1.0), (-0.204, 0.8752, -0.7013), (-0.117, 0.9244, -0.6013), (0.1417, 0.9219, -0.6013), (0.2278, 0.8711, -0.7013), (-0.07541, 0.7993, 1.0), (0.09779, 0.7977, 1.0), (0.2278, 0.8711, 0.7013), (0.1417, 0.9219, 0.6013), (-0.117, 0.9244, 0.6013), (-0.204, 0.8752, 0.7013), (0.7434, 0.3162, -1.0), (0.6582, 0.467, -1.0), (0.6596, 0.6164, -0.7013), (0.7457, 0.5656, -0.6013), (0.8729, 0.3403, -0.6013), (0.872, 0.2403, -0.7013), (0.6582, 0.467, 1.0), (0.7434, 0.3162, 1.0), (0.872, 0.2403, 0.7013), (0.8729, 0.3403, 0.6013), (0.7457, 0.5656, 0.6013), (0.6596, 0.6164, 0.7013), (0.6492, -0.4836, -1.0), (0.7373, -0.3344, -1.0), (0.8673, -0.2609, -0.7013), (0.8664, -0.3609, -0.6013), (0.7349, -0.5837, -0.6013), (0.6478, -0.6329, -0.7013), (0.7373, -0.3344, 1.0), (0.6492, -0.4836, 1.0), (0.6478, -0.6329, 0.7013), (0.7349, -0.5837, 0.6013), (0.8664, -0.3609, 0.6013), (0.8673, -0.2609, 0.7013), (-0.09047, -0.8019, -1.0), (0.08273, -0.8036, -1.0), (0.2114, -0.8795, -0.7013), (0.1243, -0.9286, -0.6013), (-0.1344, -0.9262, -0.6013), (-0.2205, -0.8754, -0.7013), (0.08273, -0.8036, 1.0), (-0.09047, -0.8019, 1.0), (-0.2205, -0.8754, 0.7013), (-0.1344, -0.9262, 0.6013), (0.1243, -0.9286, 0.6013), (0.2114, -0.8795, 0.7013), (-0.736, -0.3205, -1.0), (-0.6509, -0.4713, -1.0), (-0.6523, -0.6207, -0.7013), (-0.7384, -0.5699, -0.6013), (-0.8656, -0.3446, -0.6013), (-0.8647, -0.2446, -0.7013), (-0.6509, -0.4713, 1.0), (-0.736, -0.3205, 1.0), (-0.8647, -0.2446, 0.7013), (-0.8656, -0.3446, 0.6013), (-0.7384, -0.5699, 0.6013), (-0.6523, -0.6207, 0.7013), (-0.6419, 0.4793, -1.0), (-0.7299, 0.3301, -1.0), (-0.86, 0.2566, -0.7013), (-0.859, 0.3566, -0.6013), (-0.7276, 0.5794, -0.6013), (-0.6405, 0.6286, -0.7013), (-0.7299, 0.3301, 1.0), (-0.6419, 0.4793, 1.0), (-0.6405, 0.6286, 0.7013), (-0.7276, 0.5794, 0.6013), (-0.859, 0.3566, 0.6013), (-0.86, 0.2566, 0.7013), (-1.729, -3.002, 0.757), (-0.3707, -0.6366, 1.0), (-1.784, -2.969, 0.757), (-0.3707, -0.6366, -1.0), (-0.433, -0.7424, 0.8297), (-0.433, -0.7424, -0.8297), (-1.729, -3.002, -0.757), (-1.784, -2.969, -0.757), (-0.5043, -0.7083, 0.7939), (-0.491, -0.759, 0.8122), (-0.4408, -0.7458, 0.8138), (-0.4404, -0.7395, 0.8268), (-0.4196, -0.8012, 0.8122), (-0.3687, -0.7883, 0.7939), (-0.427, -0.7474, 0.8268), (-0.4323, -0.7508, 0.8138), (-0.3687, -0.7883, -0.7939), (-0.4196, -0.8012, -0.8122), (-0.4323, -0.7508, -0.8138), (-0.427, -0.7474, -0.8268), (-0.491, -0.759, -0.8122), (-0.5043, -0.7083, -0.7939), (-0.4404, -0.7395, -0.8268), (-0.4408, -0.7458, -0.8138), (-3.173, -5.449, -0.757), (-3.173, -5.449, 0.757), (-3.228, -5.416, -0.757), (-3.228, -5.416, 0.757)], [], [(3, 2, 0, 1), (1, 0, 5, 4), (5, 0, 2, 8, 9), (4, 5, 9, 6), (7, 8, 2, 3), (8, 7, 6, 9), (1, 4, 6, 7, 3), (13, 11, 10, 12), (11, 14, 15, 10), (15, 19, 18, 12, 10), (14, 16, 19, 15), (17, 13, 12, 18), (18, 19, 16, 17), (11, 13, 17, 16, 14), (85, 84, 89, 88, 31, 30, 23, 22), (49, 48, 53, 52, 67, 66, 59, 58), (73, 72, 77, 76, 91, 90, 83, 82), (37, 36, 41, 40, 55, 54, 47, 46), (39, 38, 27, 26, 87, 86, 75, 74, 93, 63, 62, 51, 50), (25, 24, 29, 28, 43, 42, 35, 34), (20, 21, 22, 23, 24, 25), (26, 27, 28, 29, 30, 31), (32, 33, 34, 35, 36, 37), (38, 39, 40, 41, 42, 43), (44, 45, 46, 47, 48, 49), (50, 51, 52, 53, 54, 55), (56, 57, 58, 59, 60, 61), (62, 63, 64, 65, 66, 67), (68, 69, 70, 71, 72, 73), (74, 75, 76, 77, 78, 79), (80, 81, 82, 83, 84, 85), (86, 87, 88, 89, 90, 91), (25, 34, 33, 20), (43, 28, 27, 38), (23, 30, 29, 24), (41, 36, 35, 42), (37, 46, 45, 32), (55, 40, 39, 50), (53, 48, 47, 54), (49, 58, 57, 44), (67, 52, 51, 62), (65, 60, 59, 66), (111, 110, 115, 114, 97), (104, 107, 102, 101, 94, 92), (77, 72, 71, 78), (73, 82, 81, 68), (91, 76, 75, 86), (89, 84, 83, 90), (85, 22, 21, 80), (31, 88, 87, 26), (21, 20, 33, 32, 45, 44, 57, 56, 95, 69, 68, 81, 80), (96, 106, 105, 64, 63, 93), (98, 92, 117, 116), (103, 102, 107, 106, 96), (109, 104, 92, 98), (97, 114, 113, 70, 69, 95), (79, 100, 103, 96, 93, 74), (112, 115, 110, 109, 98, 99), (61, 60, 65, 64, 105, 108), (61, 108, 111, 97, 95, 56), (113, 100, 79, 78, 71, 70), (100, 101, 102, 103), (104, 105, 106, 107), (108, 109, 110, 111), (112, 113, 114, 115), (108, 105, 104, 109), (100, 113, 112, 101), (101, 112, 99, 94), (116, 117, 119, 118), (92, 94, 119, 117), (99, 98, 116, 118), (94, 99, 118, 119)])
_uv = me_cylinder_002.uv_layers.new(name='UVMap')
_uv.uv.foreach_set('vector', [0.375, 0.0, 0.625, 0.0, 0.625, 0.25, 0.375, 0.25, 0.375, 0.25, 0.625, 0.25, 0.625, 0.5, 0.375, 0.5, 0.625, 0.5, 0.875, 0.5, 0.875, 0.75, 0.8087, 0.75, 0.625, 0.7313, 0.375, 0.5, 0.625, 0.5, 0.625, 0.7313, 0.375, 0.7313, 0.375, 0.9337, 0.625, 0.9337, 0.625, 1.0, 0.375, 1.0, 0.625, 0.9337, 0.375, 0.9337, 0.375, 0.7313, 0.625, 0.7313, 0.125, 0.5, 0.375, 0.5, 0.375, 0.7313, 0.1913, 0.75, 0.125, 0.75, 0.375, 0.0, 0.375, 0.25, 0.625, 0.25, 0.625, 0.0, 0.375, 0.25, 0.375, 0.5, 0.625, 0.5, 0.625, 0.25, 0.625, 0.5, 0.625, 0.7313, 0.8087, 0.75, 0.875, 0.75, 0.875, 0.5, 0.375, 0.5, 0.375, 0.7313, 0.625, 0.7313, 0.625, 0.5, 0.375, 0.9337, 0.375, 1.0, 0.625, 1.0, 0.625, 0.9337, 0.625, 0.9337, 0.625, 0.7313, 0.375, 0.7313, 0.375, 0.9337, 0.125, 0.5, 0.125, 0.75, 0.1913, 0.75, 0.375, 0.7313, 0.375, 0.5, 0.1251, 0.5747, 0.1418, 0.5997, 0.1418, 0.9003, 0.1251, 0.9253, 0.04156, 0.9253, 0.02489, 0.9003, 0.02489, 0.5997, 0.04156, 0.5747, 0.6251, 0.5747, 0.6418, 0.5997, 0.6418, 0.9003, 0.6251, 0.9253, 0.5416, 0.9253, 0.5249, 0.9003, 0.5249, 0.5997, 0.5416, 0.5747, 0.2918, 0.5747, 0.3084, 0.5997, 0.3084, 0.9003, 0.2918, 0.9253, 0.2082, 0.9253, 0.1916, 0.9003, 0.1916, 0.5997, 0.2082, 0.5747, 0.7918, 0.5747, 0.8084, 0.5997, 0.8084, 0.9003, 0.7918, 0.9253, 0.7082, 0.9253, 0.6916, 0.9003, 0.6916, 0.5997, 0.7082, 0.5747, 0.4268, 0.3281, 0.406, 0.3641, 0.2708, 0.4422, 0.2292, 0.4422, 0.09398, 0.3641, 0.0732, 0.3281, 0.0732, 0.1719, 0.09398, 0.1359, 0.1616, 0.09688, 0.2292, 0.05784, 0.2708, 0.05784, 0.406, 0.1359, 0.4268, 0.1719, 0.9584, 0.5747, 0.9751, 0.5997, 0.9751, 0.9003, 0.9584, 0.9253, 0.8749, 0.9253, 0.8582, 0.9003, 0.8582, 0.5997, 0.8749, 0.5747, 0.7708, 0.4422, 0.7292, 0.4422, 0.6982, 0.4601, 0.719, 0.4721, 0.781, 0.4721, 0.8018, 0.4601, 0.2292, 0.4422, 0.2708, 0.4422, 0.3018, 0.4601, 0.281, 0.4721, 0.219, 0.4721, 0.1982, 0.4601, 0.9268, 0.3281, 0.906, 0.3641, 0.906, 0.3999, 0.9268, 0.3879, 0.9578, 0.3342, 0.9578, 0.3102, 0.406, 0.3641, 0.4268, 0.3281, 0.4578, 0.3102, 0.4578, 0.3342, 0.4268, 0.3879, 0.406, 0.3999, 0.906, 0.1359, 0.9268, 0.1719, 0.9578, 0.1898, 0.9578, 0.1658, 0.9268, 0.1121, 0.906, 0.1001, 0.4268, 0.1719, 0.406, 0.1359, 0.406, 0.1001, 0.4268, 0.1121, 0.4578, 0.1658, 0.4578, 0.1898, 0.7292, 0.05784, 0.7708, 0.05784, 0.8018, 0.03992, 0.781, 0.02792, 0.719, 0.02792, 0.6982, 0.03992, 0.2708, 0.05784, 0.2292, 0.05784, 0.1982, 0.03992, 0.219, 0.02792, 0.281, 0.02792, 0.3018, 0.03992, 0.5732, 0.1719, 0.594, 0.1359, 0.594, 0.1001, 0.5732, 0.1121, 0.5422, 0.1658, 0.5422, 0.1898, 0.09398, 0.1359, 0.0732, 0.1719, 0.04215, 0.1898, 0.04215, 0.1658, 0.0732, 0.1121, 0.09398, 0.1001, 0.594, 0.3641, 0.5732, 0.3281, 0.5422, 0.3102, 0.5422, 0.3342, 0.5732, 0.3879, 0.594, 0.3999, 0.0732, 0.3281, 0.09398, 0.3641, 0.09398, 0.3999, 0.0732, 0.3879, 0.04215, 0.3342, 0.04215, 0.3102, 0.8018, 0.4601, 0.906, 0.3999, 0.906, 0.3641, 0.7708, 0.4422, 0.406, 0.3999, 0.3018, 0.4601, 0.2708, 0.4422, 0.406, 0.3641, 0.02489, 0.5997, 0.02489, 0.9003, -8.941e-08, 0.9003, -8.941e-08, 0.5997, 0.8084, 0.9003, 0.8084, 0.5997, 0.8582, 0.5997, 0.8582, 0.9003, 0.9578, 0.3102, 0.9578, 0.1898, 0.9268, 0.1719, 0.9268, 0.3281, 0.4578, 0.1898, 0.4578, 0.3102, 0.4268, 0.3281, 0.4268, 0.1719, 0.6418, 0.9003, 0.6418, 0.5997, 0.6916, 0.5997, 0.6916, 0.9003, 0.906, 0.1001, 0.8018, 0.03992, 0.7708, 0.05784, 0.906, 0.1359, 0.3018, 0.03992, 0.406, 0.1001, 0.406, 0.1359, 0.2708, 0.05784, 0.4751, 0.9003, 0.4751, 0.5997, 0.5249, 0.5997, 0.5249, 0.9003, 0.6467, 0.07101, 0.6447, 0.07079, 0.6443, 0.07101, 0.6461, 0.07134, 0.6468, 0.07124, 0.1461, 0.07, 0.1447, 0.07079, 0.1443, 0.07101, 0.143, 0.0718, 0.143, 0.0718, 0.1461, 0.07, 0.3084, 0.9003, 0.3084, 0.5997, 0.3582, 0.5997, 0.3582, 0.9003, 0.5422, 0.1898, 0.5422, 0.3102, 0.5732, 0.3281, 0.5732, 0.1719, 0.04215, 0.3102, 0.04215, 0.1898, 0.0732, 0.1719, 0.0732, 0.3281, 0.1418, 0.9003, 0.1418, 0.5997, 0.1916, 0.5997, 0.1916, 0.9003, 0.594, 0.3999, 0.6982, 0.4601, 0.7292, 0.4422, 0.594, 0.3641, 0.1982, 0.4601, 0.09398, 0.3999, 0.09398, 0.3641, 0.2292, 0.4422, 0.7292, 0.4422, 0.7708, 0.4422, 0.906, 0.3641, 0.9268, 0.3281, 0.9268, 0.1719, 0.906, 0.1359, 0.7708, 0.05784, 0.7292, 0.05784, 0.6616, 0.09688, 0.594, 0.1359, 0.5732, 0.1719, 0.5732, 0.3281, 0.594, 0.3641, 0.1468, 0.07124, 0.1472, 0.07067, 0.1579, 0.0632, 0.1982, 0.03992, 0.2292, 0.05784, 0.1616, 0.09688, 0.4192, 0.5747, 0.4192, 0.9253, 0.4192, 0.9253, 0.4192, 0.5747, 0.1461, 0.07134, 0.1443, 0.07101, 0.1447, 0.07079, 0.1467, 0.07101, 0.1468, 0.07124, 0.4192, 0.5747, 0.4192, 0.9253, 0.4192, 0.9253, 0.4192, 0.5747, 0.6468, 0.07124, 0.6461, 0.07134, 0.6343, 0.0768, 0.594, 0.1001, 0.594, 0.1359, 0.6616, 0.09688, 0.09398, 0.1001, 0.1343, 0.0768, 0.1461, 0.07134, 0.1468, 0.07124, 0.1616, 0.09688, 0.09398, 0.1359, 0.643, 0.0718, 0.6443, 0.07101, 0.6447, 0.07079, 0.6461, 0.07, 0.6461, 0.07, 0.643, 0.0718, 0.4584, 0.5747, 0.4751, 0.5997, 0.4751, 0.9003, 0.4584, 0.9253, 0.4261, 0.9253, 0.4261, 0.5747, 0.6982, 0.03992, 0.6579, 0.0632, 0.6472, 0.07067, 0.6468, 0.07124, 0.6616, 0.09688, 0.7292, 0.05784, 0.4072, 0.5747, 0.4072, 0.9253, 0.3749, 0.9253, 0.3582, 0.9003, 0.3582, 0.5997, 0.3749, 0.5747, 0.143, 0.0718, 0.143, 0.0718, 0.1443, 0.07101, 0.1442, 0.07107, 0.1461, 0.07, 0.1461, 0.07, 0.1448, 0.07073, 0.1447, 0.07079, 0.4192, 0.579, 0.4192, 0.5747, 0.4192, 0.5747, 0.4192, 0.5747, 0.4142, 0.5747, 0.4142, 0.579, 0.4142, 0.5747, 0.4142, 0.5747, 0.4261, 0.5747, 0.4261, 0.9253, 0.4192, 0.9253, 0.4192, 0.5747, 0.4072, 0.9253, 0.4072, 0.5747, 0.4142, 0.5747, 0.4142, 0.9253, 0.4142, 0.9253, 0.4142, 0.5747, 0.4142, 0.5747, 0.4142, 0.9253, 0.4192, 0.5747, 0.4192, 0.9253, 0.4142, 0.9253, 0.4142, 0.5747, 0.1461, 0.07, 0.143, 0.0718, 0.143, 0.0718, 0.1461, 0.07, 0.643, 0.0718, 0.6461, 0.07, 0.6461, 0.07, 0.643, 0.0718, 0.4142, 0.9253, 0.4142, 0.5747, 0.4142, 0.5747, 0.4142, 0.9253])
me_cylinder_002.update()

# ---- objects
ob_generator_v8_004 = bpy.data.objects.new('generator_v8.004', me_generator_v8_004)
ob_generator_v8_002 = bpy.data.objects.new('generator_v8.002', me_generator_v8_002)
ob_generator_v8_001 = bpy.data.objects.new('generator_v8.001', me_generator_v8_001)
ob_cylinder_001 = bpy.data.objects.new('Cylinder.001', me_cylinder_001)
ob_cylinder_002 = bpy.data.objects.new('Cylinder.002', me_cylinder_002)

# ---- transforms, parenting, visibility, modifiers, constraints
ob_generator_v8_004.location = (0.0, 0.0, 0.0)
ob_generator_v8_004.rotation_euler = (0.001814, -0.009138, 1.357)
ob_generator_v8_002.location = (0.0, 0.0, 0.0)
ob_generator_v8_002.rotation_euler = (0.003091, -0.02761, 1.369)
ob_generator_v8_001.location = (0.0, -0.04144, 0.0)
ob_generator_v8_001.rotation_euler = (-0.009455, -0.006246, 1.388)
ob_cylinder_001.location = (0.08644, -0.03564, -0.7013)
ob_cylinder_001.rotation_euler = (0.0, -0.0, 0.3905)
ob_cylinder_001.scale = (0.1106, 0.1106, 0.02605)
ob_cylinder_002.location = (-0.1229, -0.01378, -0.5815)
ob_cylinder_002.rotation_euler = (0.0, -0.0, 0.3905)
ob_cylinder_002.scale = (0.1106, 0.1106, 0.02605)

# ---- collection membership
col_collection.objects.link(ob_generator_v8_004)
col_collection.objects.link(ob_generator_v8_002)
col_collection.objects.link(ob_generator_v8_001)
col_collection.objects.link(ob_cylinder_001)
col_collection.objects.link(ob_cylinder_002)

# ---- scene / render settings (as saved in the file)
scene.frame_start = 1; scene.frame_end = 250; scene.frame_set(1)
scene.render.engine = 'BLENDER_EEVEE_NEXT'
bpy.context.view_layer.update()

# ---- added for rendering (the .blend has no active camera and no usable light): camera, sun
cam_auto = bpy.data.cameras.new('AutoCamera')
cam_auto.lens = 50.0
cam_auto.sensor_width = 36.0
cam_auto.clip_end = 1000.0
ob_auto_camera = bpy.data.objects.new('AutoCamera', cam_auto)
scene.collection.objects.link(ob_auto_camera)
ob_auto_camera.location = (1.93909, -2.65467, 1.23234)
ob_auto_camera.rotation_euler = (1.09748, -7.21219e-08, 0.694738)
scene.camera = ob_auto_camera
light_auto_sun = bpy.data.lights.new('AutoSun', 'SUN')
light_auto_sun.energy = 3.0
light_auto_sun.angle = 0.0523599
ob_auto_sun = bpy.data.objects.new('AutoSun', light_auto_sun)
scene.collection.objects.link(ob_auto_sun)
ob_auto_sun.rotation_euler = (0.872665, 0.174533, 0.523599)
bpy.context.view_layer.update()
